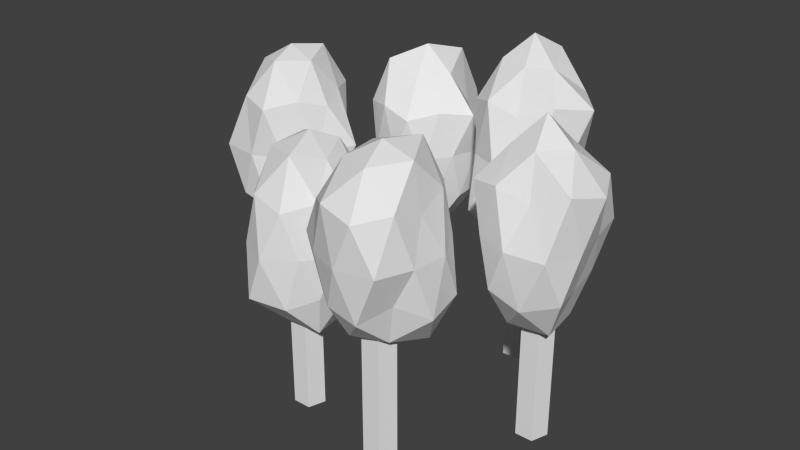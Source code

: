 # Source: Tree.blend  (saved by Blender 2.70.0; exported with 4.5.12 LTS)
import bpy
from mathutils import Matrix  # noqa: F401  (used for matrix-valued properties, if any)

bpy.ops.wm.read_factory_settings(use_empty=True)
scene = bpy.context.scene
scene.name = 'Scene'

# ---- collections
col_collection_1 = bpy.data.collections.new('Collection 1'); scene.collection.children.link(col_collection_1)

# ---- world
world_world = bpy.data.worlds.new('World'); scene.world = world_world
world_world.color = (0.05088, 0.05088, 0.05088)
world_world.use_sun_shadow = False
world_world.sun_shadow_jitter_overblur = 0.0
world_world.cycles.sampling_method = 'MANUAL'
world_world.cycles.sample_map_resolution = 256

# ---- meshes
me_cylinder_002 = bpy.data.meshes.new('Cylinder.002')
me_cylinder_002.from_pydata([(-0.9336, -0.5161, -0.1128), (-0.9336, 0.432, -0.1128), (-0.8382, -0.5161, -0.04354), (-0.8382, 0.432, -0.04354), (-0.8746, -0.5161, 0.06858), (-0.8746, 0.432, 0.06857), (-0.9925, -0.5161, 0.06858), (-0.9925, 0.432, 0.06857), (-1.029, -0.5161, -0.04354), (-1.029, 0.432, -0.04354), (-0.4408, -0.5161, -0.798), (-0.4408, 0.432, -0.798), (-0.3454, -0.5161, -0.7287), (-0.3454, 0.432, -0.7287), (-0.3818, -0.5161, -0.6166), (-0.3818, 0.432, -0.6166), (-0.4997, -0.5161, -0.6166), (-0.4997, 0.432, -0.6166), (-0.5362, -0.5161, -0.7287), (-0.5362, 0.432, -0.7287), (0.3524, -0.5161, -0.8074), (0.3524, 0.432, -0.8074), (0.4477, -0.5161, -0.7381), (0.4477, 0.432, -0.7381), (0.4113, -0.5161, -0.626), (0.4113, 0.432, -0.626), (0.2934, -0.5161, -0.626), (0.2934, 0.432, -0.626), (0.257, -0.5161, -0.7381), (0.257, 0.432, -0.7381), (0.9062, -0.5161, -0.1457), (0.9062, 0.432, -0.1457), (1.002, -0.5161, -0.07639), (1.002, 0.432, -0.07639), (0.9651, -0.5161, 0.03573), (0.9651, 0.432, 0.03572), (0.8472, -0.5161, 0.03573), (0.8472, 0.432, 0.03572), (0.8108, -0.5161, -0.07639), (0.8108, 0.432, -0.07639), (0.4556, -0.5161, 0.7132), (0.4556, 0.432, 0.7132), (0.551, -0.5161, 0.7825), (0.551, 0.432, 0.7825), (0.5146, -0.5161, 0.8946), (0.5146, 0.432, 0.8946), (0.3967, -0.5161, 0.8946), (0.3967, 0.432, 0.8946), (0.3603, -0.5161, 0.7825), (0.3603, 0.432, 0.7825), (-0.3422, -0.5161, 0.4597), (-0.3422, 0.432, 0.4597), (-0.2469, -0.5161, 0.529), (-0.2469, 0.432, 0.529), (-0.2833, -0.5161, 0.6411), (-0.2833, 0.432, 0.6411), (-0.4012, -0.5161, 0.6411), (-0.4012, 0.432, 0.6411), (-0.4376, -0.5161, 0.529), (-0.4376, 0.432, 0.529), (-0.4359, 0.171, -0.7175), (-0.2445, 0.5179, -0.5533), (-0.5247, 0.523, -0.4482), (-0.7688, 0.5199, -0.7103), (-0.543, 0.5019, -1.048), (-0.1558, 0.5043, -0.9283), (-0.3449, 1.055, -0.3801), (-0.7301, 1.067, -0.504), (-0.7516, 1.067, -0.9388), (-0.3303, 1.073, -1.096), (-0.07449, 1.061, -0.7137), (-0.4488, 1.452, -0.7192), (-0.4846, 0.3081, -0.5639), (-0.2811, 0.2533, -0.5897), (-0.3463, 0.4583, -0.4133), (-0.1717, 0.4733, -0.7232), (-0.3004, 0.2778, -0.8232), (-0.6224, 0.2777, -0.7139), (-0.7192, 0.4512, -0.5118), (-0.4994, 0.2524, -0.9177), (-0.6535, 0.4886, -0.8764), (-0.3528, 0.4693, -1.001), (-0.1668, 0.7841, -0.6288), (-0.1272, 0.7736, -0.8287), (-0.4414, 0.7805, -0.3797), (-0.2676, 0.7797, -0.4519), (-0.7286, 0.7807, -0.6359), (-0.6404, 0.7816, -0.4354), (-0.6826, 0.7805, -1.043), (-0.8821, 0.7831, -0.8605), (-0.2172, 0.7749, -1.033), (-0.4415, 0.7794, -1.099), (-0.219, 1.086, -0.5491), (-0.5431, 1.105, -0.4029), (-0.7974, 1.118, -0.7195), (-0.5224, 1.087, -0.9783), (-0.2434, 1.077, -0.8725), (-0.3992, 1.276, -0.5466), (-0.2662, 1.289, -0.7199), (-0.6431, 1.353, -0.5732), (-0.6141, 1.316, -0.841), (-0.3685, 1.377, -0.9741), (0.3566, 0.3771, -0.692), (0.6357, 0.681, -0.4831), (0.2188, 0.6558, -0.2808), (0.05255, 0.6882, -0.6912), (0.2423, 0.6846, -1.038), (0.5842, 0.6941, -0.8573), (0.4486, 1.265, -0.4231), (0.1014, 1.281, -0.4954), (0.08893, 1.278, -0.8989), (0.4454, 1.271, -0.9654), (0.792, 1.316, -0.6879), (0.3578, 1.689, -0.6968), (0.2856, 0.4053, -0.4809), (0.4865, 0.4521, -0.5909), (0.4617, 0.6123, -0.3313), (0.7063, 0.6189, -0.6924), (0.5069, 0.4272, -0.806), (0.2135, 0.4686, -0.687), (0.08364, 0.6188, -0.4709), (0.3025, 0.433, -0.8714), (0.09551, 0.6298, -0.8985), (0.4452, 0.633, -0.9949), (0.7046, 0.989, -0.5792), (0.6842, 0.9895, -0.793), (0.3502, 0.9728, -0.3228), (0.5861, 0.9808, -0.3718), (0.04383, 0.9805, -0.5819), (0.1679, 0.9712, -0.4084), (0.1258, 0.9814, -1.024), (0.05301, 0.9835, -0.8098), (0.5498, 0.985, -0.9702), (0.3454, 0.9789, -1.039), (0.6509, 1.349, -0.4904), (0.2576, 1.333, -0.3895), (0.1067, 1.313, -0.6949), (0.2719, 1.313, -0.9525), (0.6195, 1.339, -0.8784), (0.4098, 1.533, -0.5268), (0.5059, 1.499, -0.696), (0.2165, 1.538, -0.5859), (0.2502, 1.505, -0.7791), (0.4232, 1.571, -0.8943), (0.8795, 0.1682, -0.05675), (1.17, 0.5475, 0.1691), (0.7692, 0.5572, 0.2717), (0.5482, 0.5638, -0.06644), (0.7759, 0.5686, -0.352), (1.106, 0.5707, -0.247), (0.969, 1.109, 0.2152), (0.5761, 1.131, 0.1719), (0.6093, 1.11, -0.2699), (0.9735, 1.112, -0.3791), (1.262, 1.141, -0.05334), (0.8828, 1.525, -0.04267), (0.8171, 0.3003, 0.1384), (1.055, 0.2769, 0.07325), (0.9808, 0.4966, 0.2802), (1.118, 0.5302, -0.04402), (1.034, 0.2972, -0.1746), (0.6926, 0.3198, -0.06264), (0.642, 0.5227, 0.1182), (0.8088, 0.2923, -0.2589), (0.5761, 0.4936, -0.2725), (0.9748, 0.5083, -0.3774), (1.218, 0.8459, 0.06872), (1.176, 0.8493, -0.1655), (0.8754, 0.8382, 0.3053), (1.13, 0.8452, 0.2928), (0.5518, 0.8429, 0.05505), (0.6674, 0.8456, 0.2269), (0.649, 0.8438, -0.3764), (0.5326, 0.8368, -0.1756), (1.124, 0.8433, -0.4189), (0.8772, 0.8443, -0.485), (1.192, 1.202, 0.1824), (0.772, 1.172, 0.247), (0.6086, 1.14, -0.05161), (0.7615, 1.17, -0.3967), (1.158, 1.179, -0.2649), (0.935, 1.377, 0.14), (1.057, 1.359, -0.05029), (0.7386, 1.353, 0.0641), (0.7679, 1.309, -0.1407), (0.9307, 1.339, -0.2197), (0.441, 0.3454, 0.7829), (0.6489, 0.7069, 0.9302), (0.3474, 0.6679, 1.092), (0.093, 0.66, 0.7858), (0.3357, 0.6648, 0.4239), (0.7607, 0.6482, 0.5428), (0.5687, 1.227, 1.157), (0.1856, 1.197, 0.9806), (0.2028, 1.198, 0.5983), (0.5672, 1.213, 0.4208), (0.7112, 1.191, 0.7874), (0.4534, 1.526, 0.7783), (0.3765, 0.4449, 0.9667), (0.5867, 0.446, 0.8889), (0.5381, 0.6226, 1.092), (0.7924, 0.612, 0.783), (0.6461, 0.3717, 0.6253), (0.2375, 0.4188, 0.79), (0.2008, 0.621, 0.9645), (0.3789, 0.4092, 0.5688), (0.2215, 0.633, 0.6063), (0.5479, 0.6149, 0.4465), (0.7553, 0.9413, 0.8918), (0.7759, 0.9366, 0.6686), (0.4486, 0.9453, 1.156), (0.6757, 0.9436, 1.103), (0.04208, 0.9385, 0.9189), (0.2375, 0.9422, 1.073), (0.2614, 0.9321, 0.4957), (0.07478, 0.9379, 0.6596), (0.6565, 0.9456, 0.4559), (0.4545, 0.9381, 0.3683), (0.7019, 1.256, 0.9837), (0.3433, 1.263, 1.118), (0.1646, 1.236, 0.7862), (0.3615, 1.25, 0.4784), (0.6864, 1.256, 0.5809), (0.5179, 1.454, 0.9856), (0.6584, 1.467, 0.7819), (0.2999, 1.432, 0.8954), (0.2923, 1.446, 0.6628), (0.526, 1.495, 0.5463), (-0.329, 0.05191, 0.521), (-0.09441, 0.356, 0.6992), (-0.4473, 0.332, 0.9201), (-0.6948, 0.339, 0.5127), (-0.4112, 0.3607, 0.1912), (-0.06767, 0.3637, 0.3087), (-0.217, 0.9242, 0.8624), (-0.5768, 0.9109, 0.7), (-0.5432, 0.911, 0.3444), (-0.2109, 0.9265, 0.1645), (-0.01022, 0.9121, 0.5041), (-0.3257, 1.285, 0.4985), (-0.3754, 0.1152, 0.6947), (-0.1563, 0.08315, 0.6498), (-0.2304, 0.2958, 0.8403), (-0.0561, 0.3184, 0.514), (-0.1773, 0.1083, 0.401), (-0.5364, 0.08923, 0.5129), (-0.5809, 0.3015, 0.6996), (-0.3884, 0.1097, 0.3217), (-0.5792, 0.3005, 0.3203), (-0.2489, 0.3239, 0.2246), (-0.003506, 0.6377, 0.6169), (-0.04319, 0.6406, 0.4009), (-0.3263, 0.6283, 0.9337), (-0.1463, 0.6311, 0.8008), (-0.6621, 0.6387, 0.623), (-0.539, 0.6388, 0.8287), (-0.5495, 0.6369, 0.1878), (-0.7205, 0.6384, 0.3838), (-0.1396, 0.6374, 0.2381), (-0.3176, 0.6334, 0.08342), (-0.08696, 0.966, 0.6921), (-0.4325, 0.976, 0.8402), (-0.6318, 0.9693, 0.509), (-0.4355, 0.993, 0.1621), (-0.09797, 0.9591, 0.3298), (-0.2543, 1.219, 0.7319), (-0.1863, 1.142, 0.5074), (-0.4901, 1.189, 0.6319), (-0.4915, 1.199, 0.3756), (-0.2721, 1.192, 0.3081), (-0.9408, 0.2678, -0.01548), (-0.677, 0.6153, 0.2131), (-1.055, 0.6176, 0.3519), (-1.267, 0.6308, -0.003829), (-1.061, 0.6155, -0.3412), (-0.7273, 0.6404, -0.1616), (-0.8324, 1.23, 0.3715), (-1.174, 1.188, 0.1742), (-1.26, 1.216, -0.2287), (-0.8354, 1.216, -0.3654), (-0.6589, 1.191, -0.006487), (-0.94, 1.53, 0.003583), (-0.9858, 0.4149, 0.1455), (-0.7717, 0.3403, 0.1285), (-0.8399, 0.5596, 0.3418), (-0.6826, 0.5853, 0.002069), (-0.7588, 0.3068, -0.1449), (-1.144, 0.3637, -0.008979), (-1.21, 0.5763, 0.1909), (-1.021, 0.312, -0.2303), (-1.197, 0.5779, -0.1832), (-0.8682, 0.5776, -0.2737), (-0.6568, 0.9123, 0.08989), (-0.5517, 0.917, -0.137), (-0.9504, 0.9143, 0.3763), (-0.7547, 0.9129, 0.2883), (-1.282, 0.9103, 0.107), (-1.191, 0.91, 0.3414), (-1.183, 0.9157, -0.33), (-1.375, 0.9131, -0.1443), (-0.7506, 0.9229, -0.2729), (-0.9528, 0.9203, -0.327), (-0.7336, 1.248, 0.1757), (-1.035, 1.259, 0.3113), (-1.278, 1.261, -0.007805), (-1.014, 1.221, -0.2248), (-0.727, 1.243, -0.1763), (-0.8817, 1.483, 0.2056), (-0.7773, 1.455, 0.00296), (-1.073, 1.438, 0.1028), (-1.094, 1.453, -0.1101), (-0.877, 1.49, -0.2115)], [], [(0, 1, 3, 2), (2, 3, 5, 4), (4, 5, 7, 6), (3, 1, 9, 7, 5), (8, 9, 1, 0), (6, 7, 9, 8), (0, 2, 4, 6, 8), (10, 11, 13, 12), (12, 13, 15, 14), (14, 15, 17, 16), (13, 11, 19, 17, 15), (18, 19, 11, 10), (16, 17, 19, 18), (10, 12, 14, 16, 18), (20, 21, 23, 22), (22, 23, 25, 24), (24, 25, 27, 26), (23, 21, 29, 27, 25), (28, 29, 21, 20), (26, 27, 29, 28), (20, 22, 24, 26, 28), (30, 31, 33, 32), (32, 33, 35, 34), (34, 35, 37, 36), (33, 31, 39, 37, 35), (38, 39, 31, 30), (36, 37, 39, 38), (30, 32, 34, 36, 38), (40, 41, 43, 42), (42, 43, 45, 44), (44, 45, 47, 46), (43, 41, 49, 47, 45), (48, 49, 41, 40), (46, 47, 49, 48), (40, 42, 44, 46, 48), (50, 51, 53, 52), (52, 53, 55, 54), (54, 55, 57, 56), (53, 51, 59, 57, 55), (58, 59, 51, 50), (56, 57, 59, 58), (50, 52, 54, 56, 58), (60, 73, 72), (61, 73, 75), (60, 72, 77), (60, 77, 79), (60, 79, 76), (61, 75, 82), (62, 74, 84), (63, 78, 86), (64, 80, 88), (65, 81, 90), (61, 82, 85), (62, 84, 87), (63, 86, 89), (64, 88, 91), (65, 90, 83), (66, 92, 97), (67, 93, 99), (68, 94, 100), (69, 95, 101), (70, 96, 98), (72, 74, 62), (72, 73, 74), (73, 61, 74), (75, 76, 65), (75, 73, 76), (73, 60, 76), (77, 78, 63), (77, 72, 78), (72, 62, 78), (79, 80, 64), (79, 77, 80), (77, 63, 80), (76, 81, 65), (76, 79, 81), (79, 64, 81), (82, 83, 70), (82, 75, 83), (75, 65, 83), (84, 85, 66), (84, 74, 85), (74, 61, 85), (86, 87, 67), (86, 78, 87), (78, 62, 87), (88, 89, 68), (88, 80, 89), (80, 63, 89), (90, 91, 69), (90, 81, 91), (81, 64, 91), (85, 92, 66), (85, 82, 92), (82, 70, 92), (87, 93, 67), (87, 84, 93), (84, 66, 93), (89, 94, 68), (89, 86, 94), (86, 67, 94), (91, 95, 69), (91, 88, 95), (88, 68, 95), (83, 96, 70), (83, 90, 96), (90, 69, 96), (97, 98, 71), (97, 92, 98), (92, 70, 98), (99, 97, 71), (99, 93, 97), (93, 66, 97), (100, 99, 71), (100, 94, 99), (94, 67, 99), (101, 100, 71), (101, 95, 100), (95, 68, 100), (98, 101, 71), (98, 96, 101), (96, 69, 101), (102, 115, 114), (103, 115, 117), (102, 114, 119), (102, 119, 121), (102, 121, 118), (103, 117, 124), (104, 116, 126), (105, 120, 128), (106, 122, 130), (107, 123, 132), (103, 124, 127), (104, 126, 129), (105, 128, 131), (106, 130, 133), (107, 132, 125), (108, 134, 139), (109, 135, 141), (110, 136, 142), (111, 137, 143), (112, 138, 140), (114, 116, 104), (114, 115, 116), (115, 103, 116), (117, 118, 107), (117, 115, 118), (115, 102, 118), (119, 120, 105), (119, 114, 120), (114, 104, 120), (121, 122, 106), (121, 119, 122), (119, 105, 122), (118, 123, 107), (118, 121, 123), (121, 106, 123), (124, 125, 112), (124, 117, 125), (117, 107, 125), (126, 127, 108), (126, 116, 127), (116, 103, 127), (128, 129, 109), (128, 120, 129), (120, 104, 129), (130, 131, 110), (130, 122, 131), (122, 105, 131), (132, 133, 111), (132, 123, 133), (123, 106, 133), (127, 134, 108), (127, 124, 134), (124, 112, 134), (129, 135, 109), (129, 126, 135), (126, 108, 135), (131, 136, 110), (131, 128, 136), (128, 109, 136), (133, 137, 111), (133, 130, 137), (130, 110, 137), (125, 138, 112), (125, 132, 138), (132, 111, 138), (139, 140, 113), (139, 134, 140), (134, 112, 140), (141, 139, 113), (141, 135, 139), (135, 108, 139), (142, 141, 113), (142, 136, 141), (136, 109, 141), (143, 142, 113), (143, 137, 142), (137, 110, 142), (140, 143, 113), (140, 138, 143), (138, 111, 143), (144, 157, 156), (145, 157, 159), (144, 156, 161), (144, 161, 163), (144, 163, 160), (145, 159, 166), (146, 158, 168), (147, 162, 170), (148, 164, 172), (149, 165, 174), (145, 166, 169), (146, 168, 171), (147, 170, 173), (148, 172, 175), (149, 174, 167), (150, 176, 181), (151, 177, 183), (152, 178, 184), (153, 179, 185), (154, 180, 182), (156, 158, 146), (156, 157, 158), (157, 145, 158), (159, 160, 149), (159, 157, 160), (157, 144, 160), (161, 162, 147), (161, 156, 162), (156, 146, 162), (163, 164, 148), (163, 161, 164), (161, 147, 164), (160, 165, 149), (160, 163, 165), (163, 148, 165), (166, 167, 154), (166, 159, 167), (159, 149, 167), (168, 169, 150), (168, 158, 169), (158, 145, 169), (170, 171, 151), (170, 162, 171), (162, 146, 171), (172, 173, 152), (172, 164, 173), (164, 147, 173), (174, 175, 153), (174, 165, 175), (165, 148, 175), (169, 176, 150), (169, 166, 176), (166, 154, 176), (171, 177, 151), (171, 168, 177), (168, 150, 177), (173, 178, 152), (173, 170, 178), (170, 151, 178), (175, 179, 153), (175, 172, 179), (172, 152, 179), (167, 180, 154), (167, 174, 180), (174, 153, 180), (181, 182, 155), (181, 176, 182), (176, 154, 182), (183, 181, 155), (183, 177, 181), (177, 150, 181), (184, 183, 155), (184, 178, 183), (178, 151, 183), (185, 184, 155), (185, 179, 184), (179, 152, 184), (182, 185, 155), (182, 180, 185), (180, 153, 185), (186, 199, 198), (187, 199, 201), (186, 198, 203), (186, 203, 205), (186, 205, 202), (187, 201, 208), (188, 200, 210), (189, 204, 212), (190, 206, 214), (191, 207, 216), (187, 208, 211), (188, 210, 213), (189, 212, 215), (190, 214, 217), (191, 216, 209), (192, 218, 223), (193, 219, 225), (194, 220, 226), (195, 221, 227), (196, 222, 224), (198, 200, 188), (198, 199, 200), (199, 187, 200), (201, 202, 191), (201, 199, 202), (199, 186, 202), (203, 204, 189), (203, 198, 204), (198, 188, 204), (205, 206, 190), (205, 203, 206), (203, 189, 206), (202, 207, 191), (202, 205, 207), (205, 190, 207), (208, 209, 196), (208, 201, 209), (201, 191, 209), (210, 211, 192), (210, 200, 211), (200, 187, 211), (212, 213, 193), (212, 204, 213), (204, 188, 213), (214, 215, 194), (214, 206, 215), (206, 189, 215), (216, 217, 195), (216, 207, 217), (207, 190, 217), (211, 218, 192), (211, 208, 218), (208, 196, 218), (213, 219, 193), (213, 210, 219), (210, 192, 219), (215, 220, 194), (215, 212, 220), (212, 193, 220), (217, 221, 195), (217, 214, 221), (214, 194, 221), (209, 222, 196), (209, 216, 222), (216, 195, 222), (223, 224, 197), (223, 218, 224), (218, 196, 224), (225, 223, 197), (225, 219, 223), (219, 192, 223), (226, 225, 197), (226, 220, 225), (220, 193, 225), (227, 226, 197), (227, 221, 226), (221, 194, 226), (224, 227, 197), (224, 222, 227), (222, 195, 227), (228, 241, 240), (229, 241, 243), (228, 240, 245), (228, 245, 247), (228, 247, 244), (229, 243, 250), (230, 242, 252), (231, 246, 254), (232, 248, 256), (233, 249, 258), (229, 250, 253), (230, 252, 255), (231, 254, 257), (232, 256, 259), (233, 258, 251), (234, 260, 265), (235, 261, 267), (236, 262, 268), (237, 263, 269), (238, 264, 266), (240, 242, 230), (240, 241, 242), (241, 229, 242), (243, 244, 233), (243, 241, 244), (241, 228, 244), (245, 246, 231), (245, 240, 246), (240, 230, 246), (247, 248, 232), (247, 245, 248), (245, 231, 248), (244, 249, 233), (244, 247, 249), (247, 232, 249), (250, 251, 238), (250, 243, 251), (243, 233, 251), (252, 253, 234), (252, 242, 253), (242, 229, 253), (254, 255, 235), (254, 246, 255), (246, 230, 255), (256, 257, 236), (256, 248, 257), (248, 231, 257), (258, 259, 237), (258, 249, 259), (249, 232, 259), (253, 260, 234), (253, 250, 260), (250, 238, 260), (255, 261, 235), (255, 252, 261), (252, 234, 261), (257, 262, 236), (257, 254, 262), (254, 235, 262), (259, 263, 237), (259, 256, 263), (256, 236, 263), (251, 264, 238), (251, 258, 264), (258, 237, 264), (265, 266, 239), (265, 260, 266), (260, 238, 266), (267, 265, 239), (267, 261, 265), (261, 234, 265), (268, 267, 239), (268, 262, 267), (262, 235, 267), (269, 268, 239), (269, 263, 268), (263, 236, 268), (266, 269, 239), (266, 264, 269), (264, 237, 269), (270, 283, 282), (271, 283, 285), (270, 282, 287), (270, 287, 289), (270, 289, 286), (271, 285, 292), (272, 284, 294), (273, 288, 296), (274, 290, 298), (275, 291, 300), (271, 292, 295), (272, 294, 297), (273, 296, 299), (274, 298, 301), (275, 300, 293), (276, 302, 307), (277, 303, 309), (278, 304, 310), (279, 305, 311), (280, 306, 308), (282, 284, 272), (282, 283, 284), (283, 271, 284), (285, 286, 275), (285, 283, 286), (283, 270, 286), (287, 288, 273), (287, 282, 288), (282, 272, 288), (289, 290, 274), (289, 287, 290), (287, 273, 290), (286, 291, 275), (286, 289, 291), (289, 274, 291), (292, 293, 280), (292, 285, 293), (285, 275, 293), (294, 295, 276), (294, 284, 295), (284, 271, 295), (296, 297, 277), (296, 288, 297), (288, 272, 297), (298, 299, 278), (298, 290, 299), (290, 273, 299), (300, 301, 279), (300, 291, 301), (291, 274, 301), (295, 302, 276), (295, 292, 302), (292, 280, 302), (297, 303, 277), (297, 294, 303), (294, 276, 303), (299, 304, 278), (299, 296, 304), (296, 277, 304), (301, 305, 279), (301, 298, 305), (298, 278, 305), (293, 306, 280), (293, 300, 306), (300, 279, 306), (307, 308, 281), (307, 302, 308), (302, 280, 308), (309, 307, 281), (309, 303, 307), (303, 276, 307), (310, 309, 281), (310, 304, 309), (304, 277, 309), (311, 310, 281), (311, 305, 310), (305, 278, 310), (308, 311, 281), (308, 306, 311), (306, 279, 311)])
_uv = me_cylinder_002.uv_layers.new(name='UVMap')
_uv.uv.foreach_set('vector', [0.6475, 0.1555, 0.7191, 0.1555, 0.7191, 0.2271, 0.6475, 0.2271, 0.6475, 0.1555, 0.7191, 0.1555, 0.7191, 0.2271, 0.6475, 0.2271, 0.6475, 0.1555, 0.7191, 0.1555, 0.7191, 0.2271, 0.6475, 0.2271, 0.6833, 0.2271, 0.7174, 0.2024, 0.7044, 0.1623, 0.6623, 0.1623, 0.6493, 0.2024, 0.6475, 0.1555, 0.7191, 0.1555, 0.7191, 0.2271, 0.6475, 0.2271, 0.6475, 0.1555, 0.7191, 0.1555, 0.7191, 0.2271, 0.6475, 0.2271, 0.6833, 0.2271, 0.7174, 0.2024, 0.7044, 0.1623, 0.6623, 0.1623, 0.6493, 0.2024, 0.6475, 0.1555, 0.7191, 0.1555, 0.7191, 0.2271, 0.6475, 0.2271, 0.6475, 0.1555, 0.7191, 0.1555, 0.7191, 0.2271, 0.6475, 0.2271, 0.6475, 0.1555, 0.7191, 0.1555, 0.7191, 0.2271, 0.6475, 0.2271, 0.6833, 0.2271, 0.7174, 0.2024, 0.7044, 0.1623, 0.6623, 0.1623, 0.6493, 0.2024, 0.6475, 0.1555, 0.7191, 0.1555, 0.7191, 0.2271, 0.6475, 0.2271, 0.6475, 0.1555, 0.7191, 0.1555, 0.7191, 0.2271, 0.6475, 0.2271, 0.6833, 0.2271, 0.7174, 0.2024, 0.7044, 0.1623, 0.6623, 0.1623, 0.6493, 0.2024, 0.6475, 0.1555, 0.7191, 0.1555, 0.7191, 0.2271, 0.6475, 0.2271, 0.6475, 0.1555, 0.7191, 0.1555, 0.7191, 0.2271, 0.6475, 0.2271, 0.6475, 0.1555, 0.7191, 0.1555, 0.7191, 0.2271, 0.6475, 0.2271, 0.6833, 0.2271, 0.7174, 0.2024, 0.7044, 0.1623, 0.6623, 0.1623, 0.6493, 0.2024, 0.6475, 0.1555, 0.7191, 0.1555, 0.7191, 0.2271, 0.6475, 0.2271, 0.6475, 0.1555, 0.7191, 0.1555, 0.7191, 0.2271, 0.6475, 0.2271, 0.6833, 0.2271, 0.7174, 0.2024, 0.7044, 0.1623, 0.6623, 0.1623, 0.6493, 0.2024, 0.6475, 0.1555, 0.7191, 0.1555, 0.7191, 0.2271, 0.6475, 0.2271, 0.6475, 0.1555, 0.7191, 0.1555, 0.7191, 0.2271, 0.6475, 0.2271, 0.6475, 0.1555, 0.7191, 0.1555, 0.7191, 0.2271, 0.6475, 0.2271, 0.6833, 0.2271, 0.7174, 0.2024, 0.7044, 0.1623, 0.6623, 0.1623, 0.6493, 0.2024, 0.6475, 0.1555, 0.7191, 0.1555, 0.7191, 0.2271, 0.6475, 0.2271, 0.6475, 0.1555, 0.7191, 0.1555, 0.7191, 0.2271, 0.6475, 0.2271, 0.6833, 0.2271, 0.7174, 0.2024, 0.7044, 0.1623, 0.6623, 0.1623, 0.6493, 0.2024, 0.6475, 0.1555, 0.7191, 0.1555, 0.7191, 0.2271, 0.6475, 0.2271, 0.6475, 0.1555, 0.7191, 0.1555, 0.7191, 0.2271, 0.6475, 0.2271, 0.6475, 0.1555, 0.7191, 0.1555, 0.7191, 0.2271, 0.6475, 0.2271, 0.6833, 0.2271, 0.7174, 0.2024, 0.7044, 0.1623, 0.6623, 0.1623, 0.6493, 0.2024, 0.6475, 0.1555, 0.7191, 0.1555, 0.7191, 0.2271, 0.6475, 0.2271, 0.6475, 0.1555, 0.7191, 0.1555, 0.7191, 0.2271, 0.6475, 0.2271, 0.6833, 0.2271, 0.7174, 0.2024, 0.7044, 0.1623, 0.6623, 0.1623, 0.6493, 0.2024, 0.6475, 0.1555, 0.7191, 0.1555, 0.7191, 0.2271, 0.6475, 0.2271, 0.6475, 0.1555, 0.7191, 0.1555, 0.7191, 0.2271, 0.6475, 0.2271, 0.6475, 0.1555, 0.7191, 0.1555, 0.7191, 0.2271, 0.6475, 0.2271, 0.6833, 0.2271, 0.7174, 0.2024, 0.7044, 0.1623, 0.6623, 0.1623, 0.6493, 0.2024, 0.6475, 0.1555, 0.7191, 0.1555, 0.7191, 0.2271, 0.6475, 0.2271, 0.6475, 0.1555, 0.7191, 0.1555, 0.7191, 0.2271, 0.6475, 0.2271, 0.6833, 0.2271, 0.7174, 0.2024, 0.7044, 0.1623, 0.6623, 0.1623, 0.6493, 0.2024, 0.1703, 0.6572, 0.176, 0.6619, 0.1685, 0.6628, 0.2053, 0.6632, 0.1956, 0.6619, 0.2037, 0.657, 0.1703, 0.6572, 0.1685, 0.6628, 0.1634, 0.6573, 0.1703, 0.6572, 0.1634, 0.6573, 0.168, 0.6498, 0.1703, 0.6572, 0.168, 0.6498, 0.1753, 0.6533, 0.2053, 0.6632, 0.2037, 0.657, 0.2151, 0.6604, 0.167, 0.7028, 0.1736, 0.7004, 0.1701, 0.7122, 0.2054, 0.6575, 0.2029, 0.6647, 0.215, 0.6602, 0.2048, 0.7185, 0.2043, 0.7249, 0.215, 0.7187, 0.1806, 0.7021, 0.1733, 0.7008, 0.1783, 0.712, 0.2053, 0.6632, 0.2151, 0.6604, 0.215, 0.6669, 0.167, 0.7028, 0.1701, 0.7122, 0.1628, 0.7123, 0.2054, 0.6575, 0.215, 0.6602, 0.2151, 0.6519, 0.1664, 0.702, 0.1612, 0.7122, 0.1701, 0.7122, 0.2048, 0.6494, 0.2148, 0.6456, 0.2147, 0.6531, 0.1516, 0.6696, 0.1527, 0.6634, 0.1597, 0.6635, 0.1595, 0.6493, 0.1664, 0.6507, 0.1627, 0.6598, 0.152, 0.6491, 0.1539, 0.6571, 0.1612, 0.6526, 0.1742, 0.6495, 0.1671, 0.65, 0.1728, 0.6607, 0.1518, 0.6573, 0.1524, 0.6515, 0.1602, 0.6571, 0.1685, 0.6949, 0.1736, 0.7004, 0.167, 0.7028, 0.1685, 0.6949, 0.176, 0.6929, 0.1736, 0.7004, 0.1956, 0.6619, 0.2053, 0.6632, 0.2032, 0.6684, 0.2037, 0.657, 0.1965, 0.6533, 0.2048, 0.6494, 0.2037, 0.657, 0.1956, 0.6619, 0.1965, 0.6533, 0.176, 0.6619, 0.1703, 0.6572, 0.1753, 0.6533, 0.1965, 0.6573, 0.2029, 0.6647, 0.2054, 0.6575, 0.1634, 0.6573, 0.1685, 0.6628, 0.1599, 0.6647, 0.1685, 0.6949, 0.167, 0.7028, 0.1599, 0.7001, 0.1956, 0.6498, 0.2043, 0.6513, 0.2048, 0.645, 0.1956, 0.6498, 0.1965, 0.6573, 0.2043, 0.6513, 0.1965, 0.6573, 0.2054, 0.6575, 0.2043, 0.6513, 0.1753, 0.6938, 0.1733, 0.7008, 0.1806, 0.7021, 0.1753, 0.6938, 0.168, 0.6928, 0.1733, 0.7008, 0.168, 0.6928, 0.1664, 0.702, 0.1733, 0.7008, 0.2151, 0.6604, 0.2147, 0.6531, 0.2253, 0.6573, 0.2151, 0.6604, 0.2037, 0.657, 0.2147, 0.6531, 0.2037, 0.657, 0.2048, 0.6494, 0.2147, 0.6531, 0.1701, 0.7122, 0.1765, 0.7122, 0.1736, 0.7223, 0.1701, 0.7122, 0.1736, 0.7004, 0.1765, 0.7122, 0.2032, 0.6684, 0.2053, 0.6632, 0.215, 0.6669, 0.215, 0.6602, 0.215, 0.6676, 0.2255, 0.665, 0.215, 0.6602, 0.2029, 0.6647, 0.215, 0.6676, 0.1599, 0.7001, 0.167, 0.7028, 0.1628, 0.7123, 0.1612, 0.7122, 0.1539, 0.7123, 0.1587, 0.7228, 0.1612, 0.7122, 0.1623, 0.7015, 0.1539, 0.7123, 0.2043, 0.6513, 0.2054, 0.6575, 0.2151, 0.6519, 0.1783, 0.712, 0.1701, 0.7122, 0.1742, 0.723, 0.1783, 0.712, 0.1733, 0.7008, 0.1701, 0.7122, 0.1733, 0.7008, 0.1664, 0.702, 0.1701, 0.7122, 0.215, 0.6669, 0.2262, 0.6634, 0.2251, 0.6696, 0.215, 0.6669, 0.2151, 0.6604, 0.2262, 0.6634, 0.2151, 0.6604, 0.2253, 0.6573, 0.2262, 0.6634, 0.1628, 0.7123, 0.1664, 0.7242, 0.1595, 0.7228, 0.1628, 0.7123, 0.1701, 0.7122, 0.1664, 0.7242, 0.1701, 0.7122, 0.1736, 0.7223, 0.1664, 0.7242, 0.2151, 0.6519, 0.2274, 0.6571, 0.2255, 0.6491, 0.2151, 0.6519, 0.215, 0.6602, 0.2274, 0.6571, 0.215, 0.6602, 0.2255, 0.665, 0.2274, 0.6571, 0.1701, 0.7122, 0.1671, 0.7235, 0.1742, 0.723, 0.1701, 0.7122, 0.1612, 0.7122, 0.1671, 0.7235, 0.1612, 0.7122, 0.1587, 0.7228, 0.1671, 0.7235, 0.1816, 0.712, 0.1774, 0.7231, 0.1836, 0.7226, 0.2147, 0.6531, 0.2148, 0.6456, 0.2259, 0.6515, 0.2148, 0.7191, 0.2257, 0.7168, 0.2259, 0.725, 0.1716, 0.6635, 0.1765, 0.6571, 0.1698, 0.6571, 0.1597, 0.6635, 0.1527, 0.6634, 0.1602, 0.6571, 0.1527, 0.6634, 0.1518, 0.6573, 0.1602, 0.6571, 0.1627, 0.6625, 0.1716, 0.6635, 0.1698, 0.6571, 0.1627, 0.6598, 0.1664, 0.6507, 0.1716, 0.6569, 0.1664, 0.6507, 0.1736, 0.6488, 0.1716, 0.6569, 0.1637, 0.6526, 0.1627, 0.6625, 0.1698, 0.6571, 0.1612, 0.6526, 0.1539, 0.6571, 0.1625, 0.6625, 0.1539, 0.6571, 0.152, 0.665, 0.1625, 0.6625, 0.1728, 0.6478, 0.1637, 0.6526, 0.1698, 0.6571, 0.1728, 0.6607, 0.1671, 0.65, 0.1637, 0.6584, 0.1671, 0.65, 0.1587, 0.6493, 0.1637, 0.6584, 0.1765, 0.6571, 0.1728, 0.6478, 0.1698, 0.6571, 0.1602, 0.6571, 0.1524, 0.6515, 0.1634, 0.6478, 0.1524, 0.6515, 0.1522, 0.6433, 0.1634, 0.6478, 0.3132, 0.6563, 0.3179, 0.6599, 0.3107, 0.6638, 0.3248, 0.6638, 0.3166, 0.6599, 0.3226, 0.6562, 0.3132, 0.6563, 0.3107, 0.6638, 0.3081, 0.6564, 0.3132, 0.6563, 0.3081, 0.6564, 0.3113, 0.6498, 0.3132, 0.6563, 0.3113, 0.6498, 0.3186, 0.6522, 0.3248, 0.6638, 0.3226, 0.6562, 0.3359, 0.6603, 0.3083, 0.7046, 0.317, 0.703, 0.313, 0.716, 0.3251, 0.6563, 0.3226, 0.6642, 0.3356, 0.6602, 0.3091, 0.7056, 0.3039, 0.7037, 0.3049, 0.7163, 0.3253, 0.6503, 0.3231, 0.6454, 0.3357, 0.6463, 0.3248, 0.6638, 0.3359, 0.6603, 0.3356, 0.6677, 0.3083, 0.7046, 0.313, 0.716, 0.3065, 0.7159, 0.3251, 0.6563, 0.3356, 0.6602, 0.3357, 0.652, 0.3091, 0.7056, 0.3049, 0.7163, 0.3128, 0.7162, 0.3253, 0.6503, 0.3357, 0.6463, 0.3359, 0.6526, 0.3165, 0.6547, 0.3238, 0.6577, 0.3151, 0.6643, 0.3041, 0.6553, 0.3097, 0.6571, 0.3082, 0.6645, 0.2745, 0.6488, 0.2758, 0.6562, 0.2827, 0.6531, 0.3164, 0.6549, 0.3102, 0.6565, 0.3156, 0.6657, 0.3288, 0.6564, 0.3226, 0.6496, 0.3186, 0.6561, 0.3107, 0.6956, 0.317, 0.703, 0.3083, 0.7046, 0.3107, 0.6638, 0.3179, 0.6599, 0.317, 0.6692, 0.3166, 0.6599, 0.3248, 0.6638, 0.3224, 0.6692, 0.3226, 0.6562, 0.3157, 0.6522, 0.3253, 0.6503, 0.3258, 0.6562, 0.3179, 0.6599, 0.3186, 0.6522, 0.3179, 0.6599, 0.3132, 0.6563, 0.3186, 0.6522, 0.3172, 0.6564, 0.3226, 0.6642, 0.3251, 0.6563, 0.3172, 0.6564, 0.315, 0.6638, 0.3226, 0.6642, 0.315, 0.6638, 0.3239, 0.671, 0.3226, 0.6642, 0.3113, 0.6966, 0.3039, 0.7037, 0.3091, 0.7056, 0.3113, 0.6498, 0.3081, 0.6564, 0.3039, 0.6489, 0.3172, 0.6564, 0.3251, 0.6563, 0.323, 0.6489, 0.3157, 0.6522, 0.3231, 0.6454, 0.3253, 0.6503, 0.3186, 0.6964, 0.3113, 0.6966, 0.3164, 0.7038, 0.3113, 0.6966, 0.3091, 0.7056, 0.3164, 0.7038, 0.3359, 0.6603, 0.3359, 0.6526, 0.3476, 0.6564, 0.3359, 0.6603, 0.3226, 0.6562, 0.3359, 0.6526, 0.3226, 0.6562, 0.3253, 0.6503, 0.3359, 0.6526, 0.313, 0.716, 0.3214, 0.7162, 0.3165, 0.7264, 0.313, 0.716, 0.317, 0.703, 0.3214, 0.7162, 0.317, 0.703, 0.3232, 0.7055, 0.3214, 0.7162, 0.3356, 0.6602, 0.3353, 0.6664, 0.3463, 0.6633, 0.3356, 0.6602, 0.3226, 0.6642, 0.3353, 0.6664, 0.3226, 0.6642, 0.3239, 0.671, 0.3353, 0.6664, 0.3356, 0.7161, 0.3357, 0.7237, 0.3462, 0.7205, 0.3356, 0.7161, 0.323, 0.7206, 0.3357, 0.7237, 0.323, 0.6489, 0.3251, 0.6563, 0.3357, 0.652, 0.3201, 0.7164, 0.3128, 0.7162, 0.3164, 0.7266, 0.3201, 0.7164, 0.3164, 0.7038, 0.3128, 0.7162, 0.3164, 0.7038, 0.3091, 0.7056, 0.3128, 0.7162, 0.3214, 0.7162, 0.3238, 0.7294, 0.3165, 0.7264, 0.3356, 0.6677, 0.3359, 0.6603, 0.3488, 0.6635, 0.3359, 0.6603, 0.3476, 0.6564, 0.3488, 0.6635, 0.3065, 0.7159, 0.3097, 0.7289, 0.3041, 0.727, 0.3065, 0.7159, 0.313, 0.716, 0.3097, 0.7289, 0.313, 0.716, 0.3165, 0.7264, 0.3097, 0.7289, 0.3357, 0.652, 0.3475, 0.6562, 0.3462, 0.6488, 0.3357, 0.652, 0.3356, 0.6602, 0.3475, 0.6562, 0.3356, 0.6602, 0.3463, 0.6633, 0.3475, 0.6562, 0.3128, 0.7162, 0.3102, 0.7282, 0.3164, 0.7266, 0.3128, 0.7162, 0.3049, 0.7163, 0.3102, 0.7282, 0.3049, 0.7163, 0.3036, 0.7269, 0.3102, 0.7282, 0.3359, 0.6526, 0.3485, 0.6496, 0.3476, 0.6564, 0.3359, 0.6526, 0.3357, 0.6463, 0.3485, 0.6496, 0.3201, 0.7164, 0.3164, 0.7266, 0.3226, 0.7291, 0.2837, 0.6622, 0.2825, 0.6561, 0.2893, 0.6561, 0.3151, 0.6622, 0.3238, 0.6635, 0.3186, 0.6561, 0.3238, 0.6635, 0.3288, 0.6564, 0.3186, 0.6561, 0.3082, 0.6645, 0.3151, 0.6643, 0.3133, 0.6699, 0.3082, 0.6645, 0.3097, 0.6571, 0.3151, 0.6643, 0.3097, 0.6571, 0.3165, 0.6547, 0.3151, 0.6643, 0.2827, 0.6531, 0.2839, 0.6601, 0.2893, 0.6561, 0.2827, 0.6531, 0.2758, 0.6562, 0.2839, 0.6601, 0.2758, 0.6562, 0.2746, 0.6633, 0.2839, 0.6601, 0.3156, 0.649, 0.3094, 0.6531, 0.3133, 0.6561, 0.3156, 0.6657, 0.3102, 0.6565, 0.3094, 0.6633, 0.3102, 0.6565, 0.3036, 0.6552, 0.3094, 0.6633, 0.2825, 0.6561, 0.285, 0.649, 0.2893, 0.6561, 0.2825, 0.6561, 0.2767, 0.6496, 0.285, 0.649, 0.3226, 0.6574, 0.3164, 0.6549, 0.3156, 0.6657, 0.2186, 0.6815, 0.2251, 0.6862, 0.2163, 0.6886, 0.2064, 0.6898, 0.1965, 0.6862, 0.2058, 0.6819, 0.2186, 0.6815, 0.2163, 0.6886, 0.2118, 0.6813, 0.2186, 0.6815, 0.2118, 0.6813, 0.216, 0.674, 0.2186, 0.6815, 0.216, 0.674, 0.2243, 0.6771, 0.2064, 0.6898, 0.2058, 0.6819, 0.2174, 0.6861, 0.2146, 0.704, 0.2224, 0.7018, 0.2185, 0.7144, 0.207, 0.6811, 0.2055, 0.6879, 0.2173, 0.6856, 0.2148, 0.7045, 0.2075, 0.7017, 0.2102, 0.7146, 0.2073, 0.6745, 0.205, 0.6697, 0.2173, 0.6682, 0.2064, 0.6898, 0.2174, 0.6861, 0.2174, 0.6943, 0.2146, 0.704, 0.2185, 0.7144, 0.2108, 0.7146, 0.207, 0.6811, 0.2173, 0.6856, 0.2171, 0.6771, 0.2148, 0.7045, 0.2102, 0.7146, 0.2185, 0.7146, 0.2073, 0.6745, 0.2173, 0.6682, 0.2175, 0.6775, 0.2219, 0.6508, 0.2301, 0.6542, 0.2207, 0.6607, 0.2075, 0.6516, 0.2147, 0.6531, 0.2135, 0.6598, 0.1536, 0.6736, 0.1547, 0.6817, 0.1609, 0.6784, 0.2221, 0.6509, 0.2143, 0.6531, 0.2205, 0.6593, 0.1547, 0.6816, 0.1561, 0.6738, 0.1628, 0.6817, 0.2163, 0.6946, 0.2224, 0.7018, 0.2146, 0.704, 0.2163, 0.6946, 0.2251, 0.6937, 0.2224, 0.7018, 0.1516, 0.6937, 0.1558, 0.7037, 0.1489, 0.7018, 0.2058, 0.6819, 0.1972, 0.6771, 0.2073, 0.6745, 0.2058, 0.6819, 0.1965, 0.6862, 0.1972, 0.6771, 0.1516, 0.6862, 0.1451, 0.6815, 0.1508, 0.6771, 0.1981, 0.6813, 0.2055, 0.6879, 0.207, 0.6811, 0.1981, 0.6813, 0.1973, 0.6886, 0.2055, 0.6879, 0.1973, 0.6886, 0.2068, 0.6935, 0.2055, 0.6879, 0.216, 0.6943, 0.2075, 0.7017, 0.2148, 0.7045, 0.216, 0.674, 0.2118, 0.6813, 0.2075, 0.6735, 0.1981, 0.6813, 0.207, 0.6811, 0.2045, 0.6735, 0.1972, 0.6771, 0.205, 0.6697, 0.2073, 0.6745, 0.1508, 0.6945, 0.1425, 0.6943, 0.1486, 0.7022, 0.216, 0.6943, 0.2148, 0.7045, 0.2221, 0.7022, 0.2174, 0.6861, 0.2175, 0.6775, 0.2283, 0.6816, 0.2174, 0.6861, 0.2058, 0.6819, 0.2175, 0.6775, 0.2058, 0.6819, 0.2073, 0.6745, 0.2175, 0.6775, 0.2185, 0.7144, 0.2278, 0.7146, 0.2219, 0.7243, 0.2185, 0.7144, 0.2224, 0.7018, 0.2278, 0.7146, 0.2224, 0.7018, 0.2293, 0.7037, 0.2278, 0.7146, 0.2173, 0.6856, 0.2174, 0.6919, 0.2279, 0.6899, 0.2173, 0.6856, 0.2055, 0.6879, 0.2174, 0.6919, 0.2055, 0.6879, 0.2068, 0.6935, 0.2174, 0.6919, 0.2173, 0.6697, 0.2171, 0.6771, 0.2271, 0.6736, 0.2173, 0.6697, 0.2045, 0.6735, 0.2171, 0.6771, 0.2045, 0.6735, 0.207, 0.6811, 0.2171, 0.6771, 0.1541, 0.7145, 0.145, 0.7146, 0.1486, 0.7244, 0.1541, 0.7145, 0.1486, 0.7022, 0.145, 0.7146, 0.2221, 0.7022, 0.2148, 0.7045, 0.2185, 0.7146, 0.1543, 0.7146, 0.1566, 0.7277, 0.1484, 0.7243, 0.2174, 0.6943, 0.2174, 0.6861, 0.2305, 0.6903, 0.2174, 0.6861, 0.2283, 0.6816, 0.2305, 0.6903, 0.2108, 0.7146, 0.2147, 0.7266, 0.2075, 0.7251, 0.2108, 0.7146, 0.2185, 0.7144, 0.2147, 0.7266, 0.2185, 0.7144, 0.2219, 0.7243, 0.2147, 0.7266, 0.2171, 0.6771, 0.2282, 0.6817, 0.2271, 0.6736, 0.2171, 0.6771, 0.2173, 0.6856, 0.2282, 0.6817, 0.2173, 0.6856, 0.2279, 0.6899, 0.2282, 0.6817, 0.2185, 0.7146, 0.2143, 0.7266, 0.2221, 0.7244, 0.2185, 0.7146, 0.2102, 0.7146, 0.2143, 0.7266, 0.2102, 0.7146, 0.2087, 0.7244, 0.2143, 0.7266, 0.2175, 0.6775, 0.2296, 0.6738, 0.2283, 0.6816, 0.2175, 0.6775, 0.2173, 0.6682, 0.2296, 0.6738, 0.1541, 0.7145, 0.1486, 0.7244, 0.1554, 0.7269, 0.2207, 0.6887, 0.2252, 0.6817, 0.2188, 0.682, 0.2207, 0.6887, 0.2301, 0.6903, 0.2252, 0.6817, 0.157, 0.6903, 0.1547, 0.6816, 0.1628, 0.6817, 0.2135, 0.6859, 0.2207, 0.6887, 0.2188, 0.682, 0.2135, 0.6598, 0.2147, 0.6531, 0.2207, 0.6607, 0.2147, 0.6531, 0.2219, 0.6508, 0.2207, 0.6607, 0.1609, 0.6784, 0.1625, 0.6859, 0.1689, 0.682, 0.1609, 0.6784, 0.1547, 0.6817, 0.1625, 0.6859, 0.1547, 0.6817, 0.1544, 0.6899, 0.1625, 0.6859, 0.2205, 0.6593, 0.2145, 0.6582, 0.2188, 0.6661, 0.2205, 0.6755, 0.2143, 0.669, 0.2145, 0.6784, 0.2143, 0.669, 0.2087, 0.6736, 0.2145, 0.6784, 0.1516, 0.6817, 0.147, 0.6755, 0.1453, 0.682, 0.1516, 0.6817, 0.1554, 0.6738, 0.147, 0.6755, 0.1554, 0.6534, 0.1486, 0.6509, 0.147, 0.6593, 0.07273, 0.7149, 0.07805, 0.7187, 0.07037, 0.7216, 0.08032, 0.7121, 0.07805, 0.7026, 0.08556, 0.7086, 0.07273, 0.7149, 0.07037, 0.7216, 0.06529, 0.7151, 0.07273, 0.7149, 0.06529, 0.7151, 0.07046, 0.7071, 0.07273, 0.7149, 0.07046, 0.7071, 0.08022, 0.7091, 0.08032, 0.7121, 0.08556, 0.7086, 0.08421, 0.7207, 0.06931, 0.7107, 0.07628, 0.709, 0.073, 0.7208, 0.08073, 0.715, 0.0793, 0.7215, 0.0909, 0.7198, 0.0809, 0.7018, 0.07974, 0.7084, 0.09066, 0.7044, 0.0844, 0.71, 0.07663, 0.7087, 0.0806, 0.7208, 0.08244, 0.7203, 0.091, 0.7188, 0.09108, 0.7266, 0.06931, 0.7107, 0.073, 0.7208, 0.06529, 0.7207, 0.08073, 0.715, 0.0909, 0.7198, 0.09088, 0.7104, 0.06888, 0.7106, 0.06617, 0.7203, 0.07322, 0.7205, 0.08029, 0.7061, 0.09116, 0.7029, 0.09083, 0.7107, 0.02837, 0.6555, 0.02946, 0.6492, 0.03667, 0.6492, 0.0273, 0.7221, 0.02971, 0.7271, 0.03587, 0.719, 0.02731, 0.7081, 0.02871, 0.715, 0.03638, 0.7105, 0.07734, 0.6575, 0.06982, 0.6589, 0.07583, 0.6678, 0.02709, 0.715, 0.02943, 0.7075, 0.03714, 0.7148, 0.07037, 0.7025, 0.07628, 0.709, 0.06931, 0.7107, 0.07037, 0.7216, 0.07805, 0.7187, 0.07628, 0.7261, 0.07291, 0.7187, 0.08244, 0.7203, 0.07936, 0.7261, 0.07897, 0.7149, 0.0702, 0.7091, 0.08029, 0.7061, 0.07897, 0.7149, 0.07291, 0.7187, 0.0702, 0.7091, 0.07805, 0.7187, 0.07273, 0.7149, 0.08022, 0.7091, 0.07192, 0.7151, 0.0793, 0.7215, 0.08073, 0.715, 0.07192, 0.7151, 0.07287, 0.7216, 0.0793, 0.7215, 0.07037, 0.7025, 0.06931, 0.7107, 0.06395, 0.709, 0.07156, 0.7071, 0.07974, 0.7084, 0.0809, 0.7018, 0.07156, 0.7071, 0.07192, 0.7151, 0.07974, 0.7084, 0.07192, 0.7151, 0.08073, 0.715, 0.07974, 0.7084, 0.08022, 0.6999, 0.07663, 0.7087, 0.0844, 0.71, 0.08022, 0.6999, 0.07046, 0.7012, 0.07663, 0.7087, 0.07046, 0.7012, 0.06888, 0.7106, 0.07663, 0.7087, 0.091, 0.7188, 0.09083, 0.7107, 0.1001, 0.715, 0.091, 0.7188, 0.07897, 0.7149, 0.09083, 0.7107, 0.07897, 0.7149, 0.08029, 0.7061, 0.09083, 0.7107, 0.073, 0.7208, 0.0813, 0.7207, 0.07739, 0.7311, 0.073, 0.7208, 0.07628, 0.709, 0.0813, 0.7207, 0.07936, 0.6531, 0.08244, 0.6472, 0.09108, 0.6535, 0.05816, 0.7206, 0.06529, 0.7207, 0.0634, 0.73, 0.05816, 0.7206, 0.06395, 0.709, 0.06529, 0.7207, 0.06395, 0.709, 0.06931, 0.7107, 0.06529, 0.7207, 0.06617, 0.7203, 0.05935, 0.7205, 0.06403, 0.73, 0.06617, 0.7203, 0.06471, 0.7094, 0.05935, 0.7205, 0.07974, 0.7084, 0.08073, 0.715, 0.09088, 0.7104, 0.0806, 0.7208, 0.07322, 0.7205, 0.07734, 0.7306, 0.0806, 0.7208, 0.07663, 0.7087, 0.07322, 0.7205, 0.07663, 0.7087, 0.06888, 0.7106, 0.07322, 0.7205, 0.09108, 0.6535, 0.1025, 0.6492, 0.1014, 0.6555, 0.09108, 0.6535, 0.091, 0.6458, 0.1025, 0.6492, 0.091, 0.7188, 0.1001, 0.715, 0.1025, 0.7222, 0.06529, 0.7207, 0.06916, 0.7324, 0.0634, 0.73, 0.06529, 0.7207, 0.073, 0.7208, 0.06916, 0.7324, 0.073, 0.7208, 0.07739, 0.7311, 0.06916, 0.7324, 0.09088, 0.7104, 0.1018, 0.715, 0.1004, 0.7081, 0.09088, 0.7104, 0.0909, 0.7198, 0.1018, 0.715, 0.0909, 0.7198, 0.1004, 0.7221, 0.1018, 0.715, 0.07322, 0.7205, 0.06982, 0.7319, 0.07734, 0.7306, 0.07322, 0.7205, 0.06617, 0.7203, 0.06982, 0.7319, 0.06617, 0.7203, 0.06403, 0.73, 0.06982, 0.7319, 0.09083, 0.7107, 0.1025, 0.7075, 0.1001, 0.715, 0.09083, 0.7107, 0.09116, 0.7029, 0.1025, 0.7075, 0.09116, 0.7029, 0.1009, 0.7016, 0.1025, 0.7075, 0.07554, 0.7223, 0.08067, 0.7148, 0.07318, 0.7147, 0.03667, 0.7223, 0.02946, 0.7222, 0.03714, 0.7148, 0.02946, 0.7222, 0.02709, 0.715, 0.03714, 0.7148, 0.06757, 0.719, 0.07554, 0.7223, 0.07318, 0.7147, 0.06757, 0.719, 0.06916, 0.7271, 0.07554, 0.7223, 0.06916, 0.6594, 0.07739, 0.658, 0.07554, 0.6663, 0.0673, 0.7105, 0.06757, 0.719, 0.07318, 0.7147, 0.03638, 0.7105, 0.02871, 0.715, 0.03587, 0.719, 0.02871, 0.715, 0.0273, 0.7221, 0.03587, 0.719, 0.07583, 0.7062, 0.0673, 0.7105, 0.07318, 0.7147, 0.07583, 0.6678, 0.06982, 0.6589, 0.0673, 0.666, 0.06982, 0.6589, 0.06403, 0.657, 0.0673, 0.666, 0.08067, 0.7148, 0.07583, 0.7062, 0.07318, 0.7147, 0.03714, 0.7148, 0.02943, 0.7075, 0.03818, 0.7062, 0.02943, 0.7075, 0.02787, 0.7016, 0.03818, 0.7062, 0.2886, 0.6998, 0.2948, 0.7044, 0.287, 0.706, 0.3132, 0.7061, 0.3034, 0.7044, 0.3118, 0.6995, 0.2886, 0.6998, 0.287, 0.706, 0.2812, 0.6995, 0.2886, 0.6998, 0.2812, 0.6995, 0.2865, 0.6926, 0.2886, 0.6998, 0.2865, 0.6926, 0.2941, 0.6954, 0.3132, 0.7061, 0.3118, 0.6995, 0.3233, 0.7032, 0.2844, 0.693, 0.2922, 0.6917, 0.2887, 0.7036, 0.3126, 0.6995, 0.3112, 0.7062, 0.3233, 0.7034, 0.2857, 0.694, 0.2797, 0.6918, 0.2807, 0.7039, 0.298, 0.6941, 0.2915, 0.6927, 0.2954, 0.7039, 0.3132, 0.7061, 0.3233, 0.7032, 0.3231, 0.7098, 0.2844, 0.693, 0.2887, 0.7036, 0.2811, 0.704, 0.3126, 0.6995, 0.3233, 0.7034, 0.3233, 0.6948, 0.2857, 0.694, 0.2807, 0.7039, 0.289, 0.7038, 0.3135, 0.6921, 0.3233, 0.6896, 0.3234, 0.6954, 0.3336, 0.712, 0.3351, 0.7059, 0.3441, 0.7073, 0.3331, 0.7062, 0.3354, 0.7112, 0.3431, 0.7037, 0.3331, 0.6934, 0.3352, 0.6993, 0.3434, 0.6945, 0.2929, 0.7143, 0.2848, 0.7167, 0.2907, 0.7238, 0.3331, 0.6991, 0.3348, 0.6929, 0.3414, 0.6993, 0.287, 0.6852, 0.2922, 0.6917, 0.2844, 0.693, 0.287, 0.6852, 0.2948, 0.6841, 0.2922, 0.6917, 0.3034, 0.7044, 0.3132, 0.7061, 0.311, 0.7112, 0.3118, 0.6995, 0.3043, 0.6954, 0.3135, 0.6921, 0.3118, 0.6995, 0.3034, 0.7044, 0.3043, 0.6954, 0.2948, 0.7044, 0.2886, 0.6998, 0.2941, 0.6954, 0.3036, 0.6995, 0.3112, 0.7062, 0.3126, 0.6995, 0.2812, 0.6995, 0.287, 0.706, 0.2796, 0.7062, 0.287, 0.706, 0.2844, 0.7141, 0.2796, 0.7062, 0.2865, 0.685, 0.2797, 0.6918, 0.2857, 0.694, 0.2865, 0.6926, 0.2812, 0.6995, 0.2797, 0.6926, 0.3036, 0.6995, 0.3126, 0.6995, 0.3112, 0.6926, 0.2941, 0.685, 0.2915, 0.6927, 0.298, 0.6941, 0.2941, 0.685, 0.2865, 0.685, 0.2915, 0.6927, 0.2865, 0.685, 0.2857, 0.694, 0.2915, 0.6927, 0.3233, 0.7032, 0.3234, 0.6954, 0.3331, 0.6991, 0.3233, 0.7032, 0.3118, 0.6995, 0.3234, 0.6954, 0.3118, 0.6995, 0.3135, 0.6921, 0.3234, 0.6954, 0.2887, 0.7036, 0.2952, 0.7037, 0.2927, 0.7142, 0.2887, 0.7036, 0.2922, 0.6917, 0.2952, 0.7037, 0.311, 0.7112, 0.3132, 0.7061, 0.3231, 0.7098, 0.3233, 0.7034, 0.3233, 0.7108, 0.3331, 0.7062, 0.3233, 0.7034, 0.3112, 0.7062, 0.3233, 0.7108, 0.3112, 0.7062, 0.3123, 0.7141, 0.3233, 0.7108, 0.3233, 0.6878, 0.3233, 0.6948, 0.3331, 0.6934, 0.3233, 0.6878, 0.3112, 0.6926, 0.3233, 0.6948, 0.3112, 0.6926, 0.3126, 0.6995, 0.3233, 0.6948, 0.2954, 0.7039, 0.289, 0.7038, 0.2929, 0.7143, 0.2954, 0.7039, 0.2915, 0.6927, 0.289, 0.7038, 0.2915, 0.6927, 0.2857, 0.694, 0.289, 0.7038, 0.3231, 0.7098, 0.3351, 0.7059, 0.3336, 0.712, 0.3231, 0.7098, 0.3233, 0.7032, 0.3351, 0.7059, 0.3233, 0.7032, 0.3331, 0.6991, 0.3351, 0.7059, 0.3233, 0.7108, 0.3354, 0.7112, 0.3331, 0.7062, 0.2811, 0.704, 0.2887, 0.7036, 0.2849, 0.7161, 0.2887, 0.7036, 0.2927, 0.7142, 0.2849, 0.7161, 0.3233, 0.6948, 0.3352, 0.6993, 0.3331, 0.6934, 0.3233, 0.6948, 0.3233, 0.7034, 0.3352, 0.6993, 0.3233, 0.7034, 0.3331, 0.7062, 0.3352, 0.6993, 0.289, 0.7038, 0.2848, 0.7167, 0.2929, 0.7143, 0.289, 0.7038, 0.2807, 0.7039, 0.2848, 0.7167, 0.3233, 0.6878, 0.3331, 0.6934, 0.336, 0.6869, 0.3234, 0.6954, 0.3348, 0.6929, 0.3331, 0.6991, 0.3234, 0.6954, 0.3233, 0.6896, 0.3348, 0.6929, 0.3233, 0.6896, 0.3337, 0.687, 0.3348, 0.6929, 0.2724, 0.7073, 0.2697, 0.6993, 0.2748, 0.6989, 0.2724, 0.7073, 0.2634, 0.7059, 0.2697, 0.6993, 0.3351, 0.7059, 0.3331, 0.6991, 0.3414, 0.6993, 0.2829, 0.7037, 0.2913, 0.7073, 0.2888, 0.6989, 0.2829, 0.652, 0.2849, 0.6444, 0.2913, 0.6531, 0.2849, 0.7161, 0.2927, 0.7142, 0.2913, 0.7248, 0.2828, 0.6945, 0.2829, 0.7037, 0.2888, 0.6989, 0.2717, 0.6945, 0.2635, 0.6993, 0.2714, 0.7037, 0.3352, 0.6993, 0.3331, 0.7062, 0.3431, 0.7037, 0.2907, 0.6921, 0.2828, 0.6945, 0.2888, 0.6989, 0.2907, 0.6521, 0.2848, 0.645, 0.2828, 0.6524, 0.336, 0.6869, 0.3331, 0.6934, 0.3434, 0.6945, 0.2697, 0.6993, 0.2715, 0.6921, 0.2748, 0.6989, 0.2697, 0.6993, 0.2631, 0.6929, 0.2715, 0.6921, 0.3348, 0.6929, 0.3337, 0.687, 0.3432, 0.6921, 0.02226, 0.6857, 0.02843, 0.691, 0.02061, 0.6916, 0.07909, 0.6941, 0.06905, 0.691, 0.078, 0.6864, 0.02226, 0.6857, 0.02061, 0.6916, 0.01485, 0.6859, 0.02226, 0.6857, 0.01485, 0.6859, 0.01932, 0.6779, 0.02226, 0.6857, 0.01932, 0.6779, 0.0289, 0.681, 0.07909, 0.6941, 0.078, 0.6864, 0.08994, 0.6896, 0.09112, 0.7088, 0.09899, 0.7067, 0.09496, 0.7197, 0.07966, 0.6861, 0.07767, 0.6932, 0.08987, 0.6902, 0.0791, 0.6738, 0.07773, 0.6796, 0.09006, 0.6742, 0.03006, 0.7097, 0.02491, 0.7074, 0.0292, 0.72, 0.07909, 0.6941, 0.08994, 0.6896, 0.08996, 0.6968, 0.09112, 0.7088, 0.09496, 0.7197, 0.08618, 0.7195, 0.07966, 0.6861, 0.08987, 0.6902, 0.08997, 0.681, 0.09092, 0.7088, 0.08646, 0.7197, 0.09487, 0.7199, 0.03006, 0.7097, 0.0292, 0.72, 0.03647, 0.7198, 0.02849, 0.6998, 0.02914, 0.6927, 0.03773, 0.6938, 0.02697, 0.6926, 0.02956, 0.6976, 0.03608, 0.69, 0.02798, 0.6779, 0.02963, 0.686, 0.03662, 0.6823, 0.02611, 0.6577, 0.01957, 0.6578, 0.02459, 0.6677, 0.02707, 0.686, 0.02897, 0.6798, 0.03671, 0.6864, 0.02061, 0.6916, 0.02594, 0.6988, 0.01807, 0.6991, 0.02061, 0.6916, 0.02843, 0.691, 0.02594, 0.6988, 0.06905, 0.691, 0.07909, 0.6941, 0.07706, 0.6988, 0.078, 0.6864, 0.06783, 0.681, 0.08001, 0.6804, 0.078, 0.6864, 0.06905, 0.691, 0.06783, 0.681, 0.02843, 0.691, 0.02226, 0.6857, 0.0289, 0.681, 0.0699, 0.6859, 0.07767, 0.6932, 0.07966, 0.6861, 0.0879, 0.6859, 0.09366, 0.6916, 0.08548, 0.6932, 0.02061, 0.6916, 0.01807, 0.6991, 0.01243, 0.6932, 0.06802, 0.6779, 0.07773, 0.6796, 0.0791, 0.6738, 0.06802, 0.6779, 0.0699, 0.6859, 0.07773, 0.6796, 0.0699, 0.6859, 0.07966, 0.6861, 0.07773, 0.6796, 0.0289, 0.6975, 0.02491, 0.7074, 0.03006, 0.7097, 0.0289, 0.6975, 0.01932, 0.6977, 0.02491, 0.7074, 0.09237, 0.6977, 0.09092, 0.7088, 0.09796, 0.7074, 0.08994, 0.6896, 0.09011, 0.6813, 0.1001, 0.686, 0.08994, 0.6896, 0.078, 0.6864, 0.09011, 0.6813, 0.078, 0.6864, 0.08001, 0.6804, 0.09011, 0.6813, 0.02191, 0.7197, 0.02905, 0.7196, 0.02622, 0.7312, 0.02191, 0.7197, 0.02594, 0.7067, 0.02905, 0.7196, 0.02594, 0.7067, 0.03189, 0.7087, 0.02905, 0.7196, 0.08987, 0.6902, 0.08986, 0.6987, 0.1, 0.6926, 0.08987, 0.6902, 0.07767, 0.6932, 0.08986, 0.6987, 0.08548, 0.7073, 0.09112, 0.7088, 0.08618, 0.7195, 0.08646, 0.7197, 0.07944, 0.7196, 0.08366, 0.7307, 0.08646, 0.7197, 0.08595, 0.7074, 0.07944, 0.7196, 0.07773, 0.6796, 0.07966, 0.6861, 0.08997, 0.681, 0.0292, 0.72, 0.02182, 0.7199, 0.02611, 0.7307, 0.0292, 0.72, 0.02491, 0.7074, 0.02182, 0.7199, 0.02491, 0.7074, 0.01787, 0.7088, 0.02182, 0.7199, 0.08996, 0.6968, 0.1022, 0.6927, 0.1015, 0.6998, 0.08996, 0.6968, 0.08994, 0.6896, 0.1022, 0.6927, 0.08994, 0.6896, 0.1001, 0.686, 0.1022, 0.6927, 0.08986, 0.6987, 0.1026, 0.6976, 0.1, 0.6926, 0.08618, 0.7195, 0.09496, 0.7197, 0.09188, 0.7323, 0.02191, 0.7197, 0.02622, 0.7312, 0.01883, 0.7323, 0.08997, 0.681, 0.1027, 0.686, 0.101, 0.6779, 0.08997, 0.681, 0.08987, 0.6902, 0.1027, 0.686, 0.08987, 0.6902, 0.1, 0.6926, 0.1027, 0.686, 0.02182, 0.7199, 0.01957, 0.7309, 0.02611, 0.7307, 0.02182, 0.7199, 0.01341, 0.7197, 0.01957, 0.7309, 0.08646, 0.7197, 0.08366, 0.7307, 0.09262, 0.7309, 0.09011, 0.6813, 0.102, 0.6798, 0.1001, 0.686, 0.03647, 0.7198, 0.0292, 0.72, 0.03007, 0.7317, 0.09033, 0.6763, 0.101, 0.6729, 0.102, 0.6798, 0.02442, 0.6938, 0.02823, 0.6864, 0.02229, 0.6864, 0.03773, 0.6938, 0.02914, 0.6927, 0.03671, 0.6864, 0.02914, 0.6927, 0.02707, 0.686, 0.03671, 0.6864, 0.09047, 0.69, 0.09747, 0.6938, 0.09533, 0.6864, 0.09047, 0.69, 0.09188, 0.6976, 0.09747, 0.6938, 0.09188, 0.6592, 0.09927, 0.6581, 0.09747, 0.6674, 0.08972, 0.6823, 0.09047, 0.69, 0.09533, 0.6864, 0.08972, 0.6823, 0.08298, 0.686, 0.09047, 0.69, 0.02963, 0.686, 0.02697, 0.6926, 0.03608, 0.69, 0.02459, 0.6786, 0.01667, 0.6823, 0.02229, 0.6864, 0.02459, 0.6677, 0.01957, 0.6578, 0.01667, 0.6663, 0.09262, 0.6578, 0.08366, 0.6576, 0.08972, 0.6663, 0.02823, 0.6864, 0.02459, 0.6786, 0.02229, 0.6864, 0.03671, 0.6864, 0.02897, 0.6798, 0.03801, 0.6786, 0.02897, 0.6798, 0.028, 0.6729, 0.03801, 0.6786])
me_cylinder_002.use_remesh_preserve_volume = False
me_cylinder_002.use_remesh_preserve_attributes = False
me_cylinder_002.use_mirror_vertex_groups = False
me_cylinder_002.update()

# ---- objects
ob_trees = bpy.data.objects.new('Trees', me_cylinder_002)

# ---- transforms, parenting, visibility, modifiers, constraints
ob_trees.location = (0.0, 0.0, 0.0)
ob_trees.rotation_euler = (1.571, 0.0, 0.0)
ob_trees.lineart.crease_threshold = 0.0

# ---- collection membership
col_collection_1.objects.link(ob_trees)

# ---- scene / render settings (as saved in the file)
scene.frame_start = 1; scene.frame_end = 250; scene.frame_set(1)
scene.render.engine = 'BLENDER_EEVEE_NEXT'
scene.render.resolution_percentage = 50
scene.render.dither_intensity = 0.0
scene.cycles.use_denoising = False
scene.cycles.samples = 10
scene.cycles.sampling_pattern = 'TABULATED_SOBOL'
scene.cycles.light_sampling_threshold = 0.0
scene.cycles.use_adaptive_sampling = False
scene.cycles.use_light_tree = False
scene.cycles.blur_glossy = 0.0
scene.cycles.volume_bounces = 1
scene.cycles.pixel_filter_type = 'GAUSSIAN'
scene.cycles.sample_clamp_indirect = 0.0
scene.view_settings.view_transform = 'Standard'
bpy.context.view_layer.update()

# ---- added for rendering (the .blend has no active camera and no usable light): camera, sun
cam_auto = bpy.data.cameras.new('AutoCamera')
cam_auto.lens = 50.0
cam_auto.sensor_width = 36.0
cam_auto.clip_end = 1000.0
ob_auto_camera = bpy.data.objects.new('AutoCamera', cam_auto)
scene.collection.objects.link(ob_auto_camera)
ob_auto_camera.location = (3.74752, -4.59433, 3.62967)
ob_auto_camera.rotation_euler = (1.09748, -7.21219e-08, 0.694738)
scene.camera = ob_auto_camera
light_auto_sun = bpy.data.lights.new('AutoSun', 'SUN')
light_auto_sun.energy = 3.0
light_auto_sun.angle = 0.0523599
ob_auto_sun = bpy.data.objects.new('AutoSun', light_auto_sun)
scene.collection.objects.link(ob_auto_sun)
ob_auto_sun.rotation_euler = (0.872665, 0.174533, 0.523599)
bpy.context.view_layer.update()
